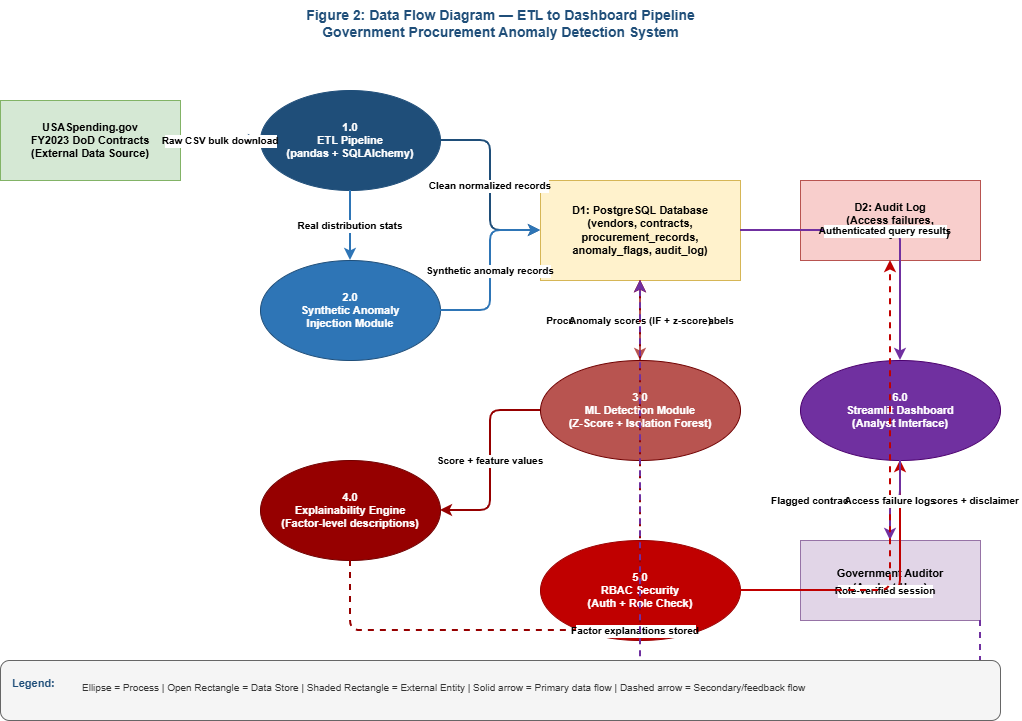

The diagram above was exported from draw.io. Its source (the exported page's mxGraphModel, read from the mxfile embedded in the PNG):
<mxGraphModel dx="1414" dy="841" grid="1" gridSize="10" guides="1" tooltips="1" connect="1" arrows="1" fold="1" page="1" pageScale="1" pageWidth="1169" pageHeight="827" math="0" shadow="0">
  <root>
    <mxCell id="0" />
    <mxCell id="1" parent="0" />
    <mxCell id="title" parent="1" style="text;html=1;strokeColor=none;fillColor=none;align=center;fontSize=14;fontStyle=1;fontColor=#1F4E79;" value="Figure 2: Data Flow Diagram — ETL to Dashboard Pipeline&#10;Government Procurement Anomaly Detection System" vertex="1">
      <mxGeometry height="50" width="1000" x="80" y="20" as="geometry" />
    </mxCell>
    <mxCell id="source" parent="1" style="shape=mxgraph.dfd.dataStore;whiteSpace=wrap;html=1;fillColor=#d5e8d4;strokeColor=#82b366;fontSize=11;fontStyle=1;" value="USASpending.gov&#10;FY2023 DoD Contracts&#10;(External Data Source)" vertex="1">
      <mxGeometry height="80" width="180" x="80" y="120" as="geometry" />
    </mxCell>
    <mxCell id="proc1" parent="1" style="ellipse;whiteSpace=wrap;html=1;fillColor=#1F4E79;strokeColor=#1F4E79;fontColor=#ffffff;fontSize=11;fontStyle=1;" value="1.0&#10;ETL Pipeline&#10;(pandas + SQLAlchemy)" vertex="1">
      <mxGeometry height="100" width="180" x="340" y="110" as="geometry" />
    </mxCell>
    <mxCell id="proc2" parent="1" style="ellipse;whiteSpace=wrap;html=1;fillColor=#2E75B6;strokeColor=#1F4E79;fontColor=#ffffff;fontSize=11;fontStyle=1;" value="2.0&#10;Synthetic Anomaly&#10;Injection Module" vertex="1">
      <mxGeometry height="100" width="180" x="340" y="280" as="geometry" />
    </mxCell>
    <mxCell id="db" parent="1" style="shape=mxgraph.dfd.dataStore;whiteSpace=wrap;html=1;fillColor=#fff2cc;strokeColor=#d6b656;fontSize=11;fontStyle=1;" value="D1: PostgreSQL Database&#10;(vendors, contracts,&#10;procurement_records,&#10;anomaly_flags, audit_log)" vertex="1">
      <mxGeometry height="100" width="200" x="620" y="200" as="geometry" />
    </mxCell>
    <mxCell id="proc3" parent="1" style="ellipse;whiteSpace=wrap;html=1;fillColor=#b85450;strokeColor=#6F0000;fontColor=#ffffff;fontSize=11;fontStyle=1;" value="3.0&#10;ML Detection Module&#10;(Z-Score + Isolation Forest)" vertex="1">
      <mxGeometry height="100" width="200" x="620" y="380" as="geometry" />
    </mxCell>
    <mxCell id="proc4" parent="1" style="ellipse;whiteSpace=wrap;html=1;fillColor=#960000;strokeColor=#6F0000;fontColor=#ffffff;fontSize=11;fontStyle=1;" value="4.0&#10;Explainability Engine&#10;(Factor-level descriptions)" vertex="1">
      <mxGeometry height="100" width="180" x="340" y="480" as="geometry" />
    </mxCell>
    <mxCell id="proc5" parent="1" style="ellipse;whiteSpace=wrap;html=1;fillColor=#C00000;strokeColor=#990000;fontColor=#ffffff;fontSize=11;fontStyle=1;" value="5.0&#10;RBAC Security&#10;(Auth + Role Check)" vertex="1">
      <mxGeometry height="100" width="200" x="620" y="560" as="geometry" />
    </mxCell>
    <mxCell id="proc6" parent="1" style="ellipse;whiteSpace=wrap;html=1;fillColor=#7030A0;strokeColor=#4B006E;fontColor=#ffffff;fontSize=11;fontStyle=1;" value="6.0&#10;Streamlit Dashboard&#10;(Analyst Interface)" vertex="1">
      <mxGeometry height="100" width="200" x="880" y="380" as="geometry" />
    </mxCell>
    <mxCell id="analyst" parent="1" style="shape=mxgraph.dfd.dataStore;whiteSpace=wrap;html=1;fillColor=#e1d5e7;strokeColor=#9673a6;fontSize=11;fontStyle=1;" value="Government Auditor&#10;(Analyst User)" vertex="1">
      <mxGeometry height="80" width="180" x="880" y="560" as="geometry" />
    </mxCell>
    <mxCell id="auditlog" parent="1" style="shape=mxgraph.dfd.dataStore;whiteSpace=wrap;html=1;fillColor=#f8cecc;strokeColor=#b85450;fontSize=11;fontStyle=1;" value="D2: Audit Log&#10;(Access failures,&#10;actionability feedback)" vertex="1">
      <mxGeometry height="80" width="180" x="880" y="200" as="geometry" />
    </mxCell>
    <mxCell id="f1" edge="1" parent="1" source="source" style="edgeStyle=orthogonalEdgeStyle;strokeColor=#1F4E79;strokeWidth=2;fontStyle=1;fontSize=10;" target="proc1" value="Raw CSV bulk download">
      <mxGeometry relative="1" as="geometry" />
    </mxCell>
    <mxCell id="f2" edge="1" parent="1" source="proc1" style="edgeStyle=orthogonalEdgeStyle;strokeColor=#1F4E79;strokeWidth=2;fontStyle=1;fontSize=10;" target="db" value="Clean normalized records">
      <mxGeometry relative="1" as="geometry" />
    </mxCell>
    <mxCell id="f3" edge="1" parent="1" source="proc1" style="edgeStyle=orthogonalEdgeStyle;strokeColor=#2E75B6;strokeWidth=2;fontStyle=1;fontSize=10;" target="proc2" value="Real distribution stats">
      <mxGeometry relative="1" as="geometry" />
    </mxCell>
    <mxCell id="f4" edge="1" parent="1" source="proc2" style="edgeStyle=orthogonalEdgeStyle;strokeColor=#2E75B6;strokeWidth=2;fontStyle=1;fontSize=10;" target="db" value="Synthetic anomaly records">
      <mxGeometry relative="1" as="geometry" />
    </mxCell>
    <mxCell id="f5" edge="1" parent="1" source="db" style="edgeStyle=orthogonalEdgeStyle;strokeColor=#b85450;strokeWidth=2;fontStyle=1;fontSize=10;" target="proc3" value="Procurement records + synthetic labels">
      <mxGeometry relative="1" as="geometry" />
    </mxCell>
    <mxCell id="f6" edge="1" parent="1" source="proc3" style="edgeStyle=orthogonalEdgeStyle;strokeColor=#b85450;strokeWidth=2;dashed=1;fontStyle=1;fontSize=10;" target="db" value="Anomaly scores (IF + z-score)">
      <mxGeometry relative="1" as="geometry">
        <Array as="points">
          <mxPoint x="820" y="430" />
          <mxPoint x="820" y="250" />
        </Array>
      </mxGeometry>
    </mxCell>
    <mxCell id="f7" edge="1" parent="1" source="proc3" style="edgeStyle=orthogonalEdgeStyle;strokeColor=#960000;strokeWidth=2;fontStyle=1;fontSize=10;" target="proc4" value="Score + feature values">
      <mxGeometry relative="1" as="geometry" />
    </mxCell>
    <mxCell id="f8" edge="1" parent="1" source="proc4" style="edgeStyle=orthogonalEdgeStyle;strokeColor=#960000;strokeWidth=2;dashed=1;fontStyle=1;fontSize=10;" target="db" value="Factor explanations stored">
      <mxGeometry relative="1" as="geometry">
        <Array as="points">
          <mxPoint x="430" y="580" />
          <mxPoint x="430" y="650" />
          <mxPoint x="720" y="650" />
          <mxPoint x="720" y="300" />
        </Array>
      </mxGeometry>
    </mxCell>
    <mxCell id="f9" edge="1" parent="1" source="db" style="edgeStyle=orthogonalEdgeStyle;strokeColor=#7030A0;strokeWidth=2;fontStyle=1;fontSize=10;" target="proc6" value="Authenticated query results">
      <mxGeometry relative="1" as="geometry" />
    </mxCell>
    <mxCell id="f10" edge="1" parent="1" source="proc5" style="edgeStyle=orthogonalEdgeStyle;strokeColor=#C00000;strokeWidth=2;fontStyle=1;fontSize=10;" target="proc6" value="Role-verified session">
      <mxGeometry relative="1" as="geometry" />
    </mxCell>
    <mxCell id="f11" edge="1" parent="1" source="proc6" style="edgeStyle=orthogonalEdgeStyle;strokeColor=#7030A0;strokeWidth=2;fontStyle=1;fontSize=10;" target="analyst" value="Flagged contracts + explainable scores + disclaimer">
      <mxGeometry relative="1" as="geometry" />
    </mxCell>
    <mxCell id="f12" edge="1" parent="1" source="analyst" style="edgeStyle=orthogonalEdgeStyle;strokeColor=#7030A0;strokeWidth=2;dashed=1;fontStyle=1;fontSize=10;" target="db" value="Actionability feedback">
      <mxGeometry relative="1" as="geometry">
        <Array as="points">
          <mxPoint x="1060" y="640" />
          <mxPoint x="1060" y="720" />
          <mxPoint x="720" y="720" />
          <mxPoint x="720" y="300" />
        </Array>
      </mxGeometry>
    </mxCell>
    <mxCell id="f13" edge="1" parent="1" source="proc5" style="edgeStyle=orthogonalEdgeStyle;strokeColor=#C00000;strokeWidth=2;dashed=1;fontStyle=1;fontSize=10;" target="auditlog" value="Access failure logs">
      <mxGeometry relative="1" as="geometry" />
    </mxCell>
    <mxCell id="leg_bg" parent="1" style="rounded=1;fillColor=#f5f5f5;strokeColor=#666666;" value="" vertex="1">
      <mxGeometry height="60" width="1000" x="80" y="680" as="geometry" />
    </mxCell>
    <mxCell id="leg_title" parent="1" style="text;html=1;strokeColor=none;fillColor=none;align=left;fontSize=11;fontStyle=1;fontColor=#1F4E79;" value="Legend:" vertex="1">
      <mxGeometry height="40" width="80" x="90" y="690" as="geometry" />
    </mxCell>
    <mxCell id="leg1" parent="1" style="text;html=1;strokeColor=none;fillColor=none;align=left;fontSize=10;fontColor=#333333;" value="Ellipse = Process  |  Open Rectangle = Data Store  |  Shaded Rectangle = External Entity  |  Solid arrow = Primary data flow  |  Dashed arrow = Secondary/feedback flow" vertex="1">
      <mxGeometry height="40" width="900" x="160" y="695" as="geometry" />
    </mxCell>
  </root>
</mxGraphModel>